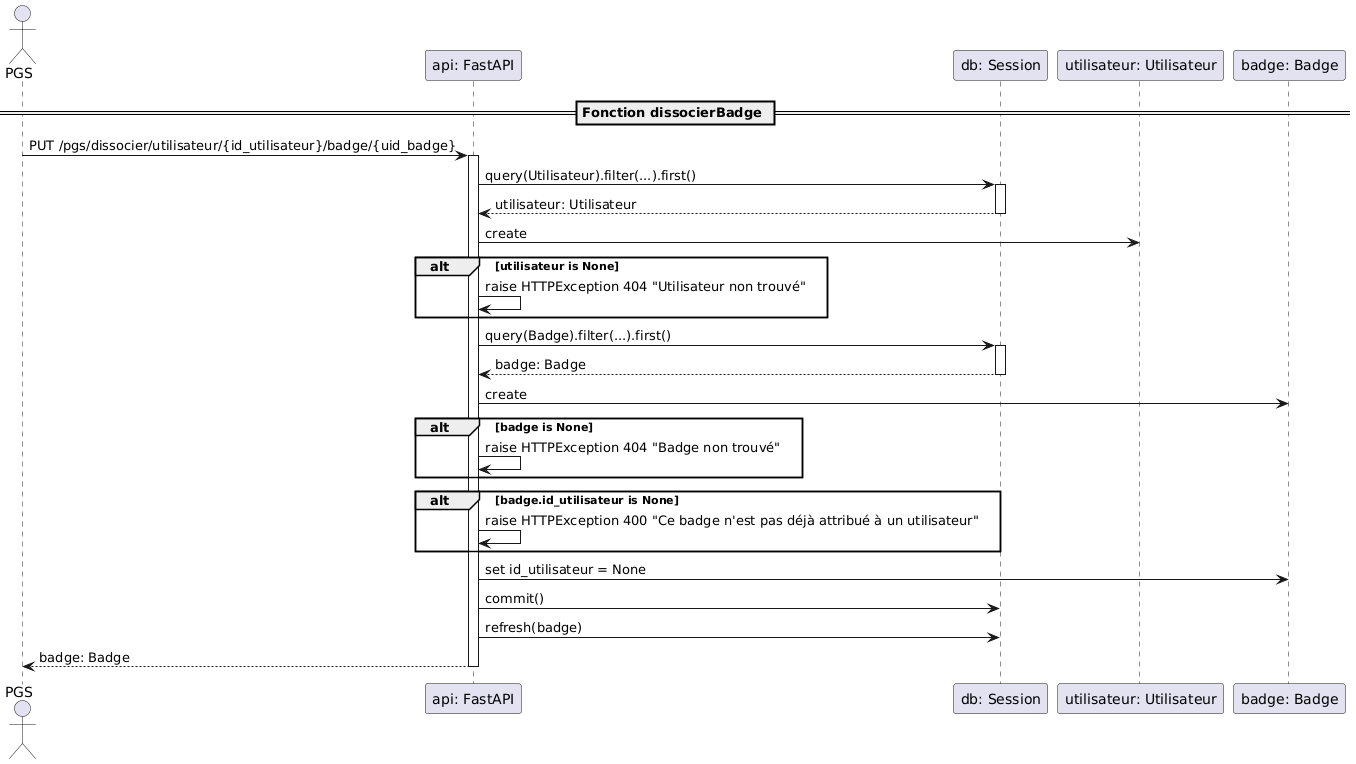

The diagram above was rendered by PlantUML. Its source (embedded in the PNG):
@startuml
== Fonction dissocierBadge ==
actor "PGS"
participant "api: FastAPI"
participant "db: Session"
participant "utilisateur: Utilisateur"
participant "badge: Badge"

"PGS" -> "api: FastAPI" : PUT /pgs/dissocier/utilisateur/{id_utilisateur}/badge/{uid_badge}
activate "api: FastAPI"

"api: FastAPI" -> "db: Session" : query(Utilisateur).filter(...).first()
activate "db: Session"
"db: Session" --> "api: FastAPI" : utilisateur: Utilisateur
deactivate "db: Session"

"api: FastAPI" -> "utilisateur: Utilisateur" : create

alt utilisateur is None
    "api: FastAPI" -> "api: FastAPI" : raise HTTPException 404 "Utilisateur non trouvé"
end

"api: FastAPI" -> "db: Session" : query(Badge).filter(...).first()
activate "db: Session"
"db: Session" --> "api: FastAPI" : badge: Badge
deactivate "db: Session"

"api: FastAPI" -> "badge: Badge" : create

alt badge is None
    "api: FastAPI" -> "api: FastAPI" : raise HTTPException 404 "Badge non trouvé"
end

alt badge.id_utilisateur is None
    "api: FastAPI" -> "api: FastAPI" : raise HTTPException 400 "Ce badge n'est pas déjà attribué à un utilisateur"
end

"api: FastAPI" -> "badge: Badge" : set id_utilisateur = None
"api: FastAPI" -> "db: Session" : commit()
"api: FastAPI" -> "db: Session" : refresh(badge)
"api: FastAPI" --> "PGS" : badge: Badge
deactivate "api: FastAPI"
@enduml